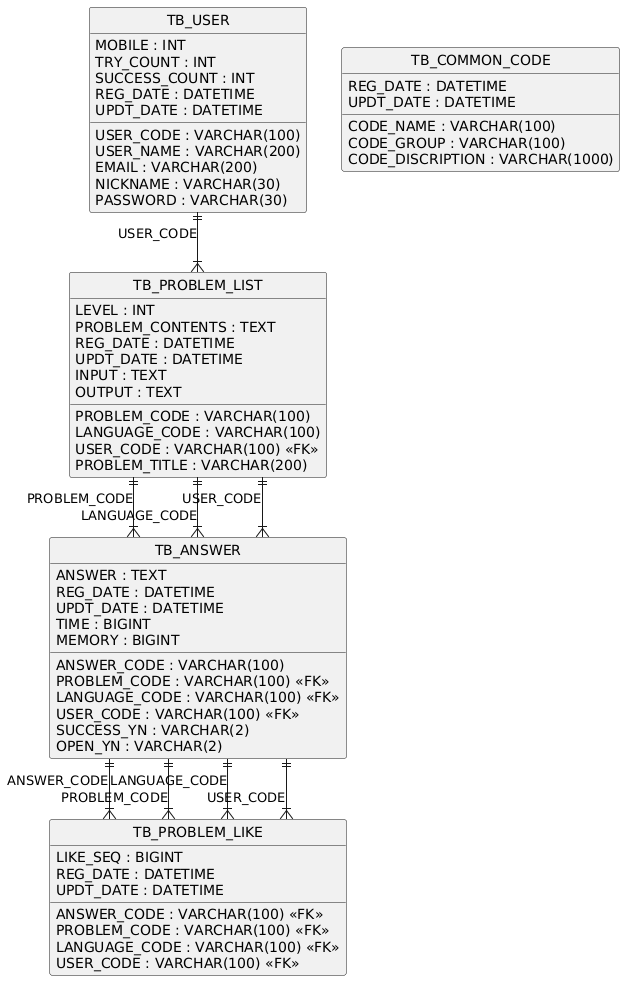

The diagram above was rendered by PlantUML. Its source (embedded in the PNG):
@startuml
hide circle
skinparam linetype ortho

entity "TB_USER" as TB_USER {
  USER_CODE : VARCHAR(100)
  USER_NAME : VARCHAR(200)
  EMAIL : VARCHAR(200)
  NICKNAME : VARCHAR(30)
  PASSWORD : VARCHAR(30)
  MOBILE : INT
  TRY_COUNT : INT
  SUCCESS_COUNT : INT
  REG_DATE : DATETIME
  UPDT_DATE : DATETIME
}

entity "TB_PROBLEM_LIST" as TB_PROBLEM_LIST {
  PROBLEM_CODE : VARCHAR(100)
  LANGUAGE_CODE : VARCHAR(100)
  USER_CODE : VARCHAR(100) <<FK>>
  LEVEL : INT
  PROBLEM_TITLE : VARCHAR(200)
  PROBLEM_CONTENTS : TEXT
  REG_DATE : DATETIME
  UPDT_DATE : DATETIME
  INPUT : TEXT
  OUTPUT : TEXT
}

entity "TB_ANSWER" as TB_ANSWER {
  ANSWER_CODE : VARCHAR(100)
  PROBLEM_CODE : VARCHAR(100) <<FK>>
  LANGUAGE_CODE : VARCHAR(100) <<FK>>
  USER_CODE : VARCHAR(100) <<FK>>
  ANSWER : TEXT
  REG_DATE : DATETIME
  UPDT_DATE : DATETIME
  SUCCESS_YN : VARCHAR(2)
  OPEN_YN : VARCHAR(2)
  TIME : BIGINT
  MEMORY : BIGINT
}

entity "TB_COMMON_CODE" as TB_COMMON_CODE {
  CODE_NAME : VARCHAR(100)
  CODE_GROUP : VARCHAR(100)
  CODE_DISCRIPTION : VARCHAR(1000)
  REG_DATE : DATETIME
  UPDT_DATE : DATETIME
}

entity "TB_PROBLEM_LIKE" as TB_PROBLEM_LIKE {
  LIKE_SEQ : BIGINT
  ANSWER_CODE : VARCHAR(100) <<FK>>
  PROBLEM_CODE : VARCHAR(100) <<FK>>
  LANGUAGE_CODE : VARCHAR(100) <<FK>>
  USER_CODE : VARCHAR(100) <<FK>>
  REG_DATE : DATETIME
  UPDT_DATE : DATETIME
}

TB_USER ||--|{ TB_PROBLEM_LIST : "USER_CODE"
TB_PROBLEM_LIST ||--|{ TB_ANSWER : "PROBLEM_CODE"
TB_PROBLEM_LIST ||--|{ TB_ANSWER : "LANGUAGE_CODE"
TB_PROBLEM_LIST ||--|{ TB_ANSWER : "USER_CODE"
TB_ANSWER ||--|{ TB_PROBLEM_LIKE : "ANSWER_CODE"
TB_ANSWER ||--|{ TB_PROBLEM_LIKE : "PROBLEM_CODE"
TB_ANSWER ||--|{ TB_PROBLEM_LIKE : "LANGUAGE_CODE"
TB_ANSWER ||--|{ TB_PROBLEM_LIKE : "USER_CODE"
@enduml